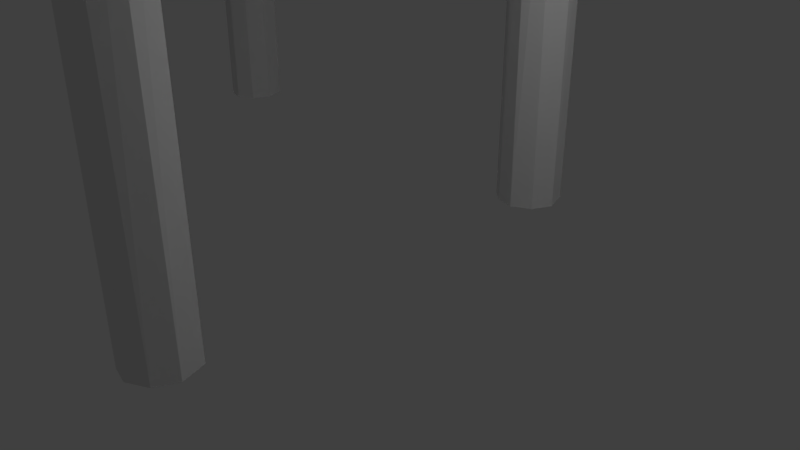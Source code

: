 # Source: laituri.blend  (saved by Blender 2.79.0; exported with 4.5.12 LTS)
import bpy
from mathutils import Matrix  # noqa: F401  (used for matrix-valued properties, if any)

bpy.ops.wm.read_factory_settings(use_empty=True)
scene = bpy.context.scene
scene.name = 'Scene'

# ---- collections
col_collection_1 = bpy.data.collections.new('Collection 1'); scene.collection.children.link(col_collection_1)

# ---- images (referenced by path relative to the original .blend; pixels are not part of the script)
import os
ASSET_DIR = os.environ.get("B2B_ASSET_DIR", "")  # directory of the original .blend (textures are referenced by path, not embedded)
HERE = os.path.dirname(os.path.abspath(__file__))  # packed textures are extracted next to this script under _unpacked/

def load_image(name, relpath, width, height, colorspace="sRGB"):
    """Load a texture the original file referenced (path relative to the .blend, or extracted next to this script)."""
    p = next((c for c in (os.path.join(HERE, relpath), os.path.join(ASSET_DIR, relpath)) if relpath and os.path.exists(c)), "")
    if p:
        img = bpy.data.images.load(p, check_existing=True)
        img.name = name
    else:  # same state as the original file: an image datablock whose file is absent (Cycles renders it pink)
        img = bpy.data.images.new(name, width, height)
        img.source = "FILE"
        img.filepath = "//" + (relpath or name)
    img.colorspace_settings.name = colorspace
    return img
img_laituri_mat = load_image('laituri_MAT', 'laituri_MAT.png', 1024, 1024, 'sRGB')

# ---- materials (node trees are filled in below, after node groups)
mat_material = bpy.data.materials.new('Material')
mat_material.alpha_threshold = 0.0
mat_material.roughness = 0.5
mat_material.line_color = (0.0, 0.0, 0.0, 1.0)

# ---- material node trees
mat_material.use_nodes = True; mat_material.node_tree.nodes.clear()
_N = mat_material.node_tree.nodes; _L = mat_material.node_tree.links
n0 = _N.new('ShaderNodeOutputMaterial'); n0.name = 'Material Output'; n0.location = (300, 300)
n1 = _N.new('ShaderNodeBsdfDiffuse'); n1.name = 'Diffuse BSDF'; n1.location = (10, 300)
n2 = _N.new('ShaderNodeTexImage'); n2.name = 'Image Texture'; n2.location = (-287, 362)
n2.width = 140
n2.image = img_laituri_mat
_L.new(n1.outputs[0], n0.inputs[0])
n0.is_active_output = True

# ---- world
world_world = bpy.data.worlds.new('World'); scene.world = world_world
world_world.color = (0.05088, 0.05088, 0.05088)
world_world.use_sun_shadow = False
world_world.sun_shadow_jitter_overblur = 0.0
world_world.cycles.sampling_method = 'MANUAL'

# ---- cameras
cam_camera = bpy.data.cameras.new('Camera')
cam_camera.clip_end = 100.0
cam_camera.lens = 35.0
cam_camera.sensor_width = 32.0
cam_camera.sensor_height = 18.0
cam_camera.ortho_scale = 7.314
cam_camera.dof.focus_distance = 0.0

# ---- lights
light_lamp = bpy.data.lights.new('Lamp', 'POINT')
light_lamp.transmission_factor = 0.0
light_lamp.cutoff_distance = 30.0
light_lamp.energy = 100.0
light_lamp.shadow_buffer_clip_start = 1.001
light_lamp.shadow_soft_size = 0.1
light_lamp.shadow_maximum_resolution = 0.006
light_lamp.use_absolute_resolution = True

# ---- meshes
me_cylinder_005 = bpy.data.meshes.new('Cylinder.005')
me_cylinder_005.from_pydata([(0.1928, 0.8992, 17.14), (-0.03098, 1.006, -1.0), (0.8728, 0.5107, 17.14), (0.7723, 0.6404, -1.0), (1.019, -0.1646, 17.37), (1.021, -0.1023, -1.0), (0.7333, -0.7284, -1.0), (0.6303, -0.8446, 17.37), (0.1289, -1.046, -1.0), (-0.02142, -1.048, 17.37), (-0.4578, -0.9246, -1.0), (-0.4851, -0.913, 17.37), (-0.8884, -0.5382, -1.0), (-0.9118, -0.4924, 17.37), (-1.001, 0.0502, -1.0), (-0.8089, 0.5958, -1.0), (-0.9236, 0.1063, 17.14), (-0.5626, 0.6931, 17.14), (29.6, -0.5007, 11.98), (29.6, -0.5648, 13.38), (29.57, 13.89, 11.52), (29.57, 13.89, 13.02), (30.09, -0.5508, 11.98), (30.12, -0.307, 13.38), (30.11, 13.54, 11.75), (30.11, 13.64, 13.01), (27.28, -0.578, 11.98), (27.25, -0.5172, 13.38), (27.12, 13.65, 11.7), (27.13, 13.89, 13.02), (27.83, -0.7012, 11.98), (27.83, -0.8008, 13.38), (27.8, 13.89, 11.52), (27.8, 13.89, 13.02), (-1.538, -0.578, 11.86), (-1.568, -0.5172, 13.27), (-1.698, 13.65, 11.58), (-1.691, 13.89, 12.91), (-0.9849, -0.7012, 11.86), (-0.9849, -0.8008, 13.27), (-1.015, 13.89, 11.4), (-1.015, 13.89, 12.91), (0.7872, -0.5007, 11.86), (0.7872, -0.5648, 13.27), (0.757, 13.89, 11.4), (0.757, 13.89, 12.91), (1.271, -0.5508, 11.86), (1.3, -0.307, 13.27), (1.293, 13.54, 11.64), (1.29, 13.64, 12.89), (-14.1, -0.8271, 11.86), (-14.1, -0.8912, 13.27), (-14.13, 13.56, 11.4), (-14.13, 13.56, 12.91), (-13.61, -0.8772, 11.86), (-13.58, -0.6334, 13.27), (-13.59, 13.22, 11.64), (-13.59, 13.32, 12.89), (-16.42, -0.9044, 11.86), (-16.45, -0.8436, 13.27), (-16.58, 13.33, 11.58), (-16.57, 13.56, 12.91), (-15.87, -1.028, 11.86), (-15.87, -1.127, 13.27), (-15.9, 13.56, 11.4), (-15.9, 13.56, 12.91), (0.0632, 14.17, 15.41), (-0.09672, 14.2, -1.0), (0.7431, 13.79, 15.41), (0.7066, 13.83, -1.0), (0.9493, 13.03, 15.41), (0.9549, 13.09, -1.0), (0.6675, 12.46, -1.0), (0.5608, 12.35, 15.41), (0.0632, 12.14, -1.0), (-0.09091, 12.15, 15.41), (-0.5236, 12.27, -1.0), (-0.5546, 12.28, 15.41), (-0.9541, 12.65, -1.0), (-0.9813, 12.7, 15.41), (-1.067, 13.24, -1.0), (-0.8746, 13.79, -1.0), (-1.053, 13.38, 15.41), (-0.6923, 13.97, 15.41), (28.79, 14.17, 20.76), (28.63, 14.2, -1.0), (29.47, 13.79, 20.76), (29.44, 13.83, -1.0), (29.68, 13.03, 20.76), (29.69, 13.09, -1.0), (29.4, 12.46, -1.0), (29.29, 12.35, 20.76), (28.79, 12.14, -1.0), (28.64, 12.15, 20.76), (28.21, 12.27, -1.0), (28.18, 12.28, 20.76), (27.78, 12.65, -1.0), (27.75, 12.7, 20.76), (27.66, 13.24, -1.0), (27.86, 13.79, -1.0), (27.68, 13.38, 20.76), (28.04, 13.97, 20.76), (28.86, 0.9843, 18.52), (28.7, 1.006, -1.0), (29.54, 0.5958, 18.52), (29.5, 0.6404, -1.0), (29.75, -0.1596, 18.52), (29.75, -0.1023, -1.0), (29.46, -0.7284, -1.0), (29.36, -0.8396, 18.52), (28.86, -1.046, -1.0), (28.71, -1.043, 18.52), (28.27, -0.9246, -1.0), (28.24, -0.908, 18.52), (27.84, -0.5382, -1.0), (27.82, -0.4874, 18.52), (27.73, 0.0502, -1.0), (27.92, 0.5958, -1.0), (27.74, 0.1914, 18.52), (28.1, 0.7782, 18.52), (-14.91, 0.9843, 21.97), (-15.07, 1.006, -1.0), (-14.23, 0.5958, 21.97), (-14.27, 0.6404, -1.0), (-14.03, -0.1596, 21.97), (-14.02, -0.1023, -1.0), (-14.31, -0.7284, -1.0), (-14.38, -0.7483, 22.08), (-14.91, -1.046, -1.0), (-15.13, -1.197, 21.78), (-15.5, -0.9246, -1.0), (-15.53, -0.908, 21.97), (-15.93, -0.5382, -1.0), (-16.0, -0.6068, 21.82), (-16.04, 0.0502, -1.0), (-15.85, 0.5958, -1.0), (-16.03, 0.1914, 21.97), (-15.62, 0.9116, 22.13), (-14.98, 14.17, 24.95), (-15.14, 14.2, -1.0), (-14.3, 13.79, 24.76), (-14.33, 13.83, -1.0), (-14.09, 13.03, 24.95), (-14.09, 13.09, -1.0), (-14.37, 12.46, -1.0), (-14.48, 12.35, 24.8), (-14.98, 12.14, -1.0), (-15.13, 12.15, 24.95), (-15.57, 12.27, -1.0), (-15.6, 12.28, 24.95), (-16.0, 12.65, -1.0), (-16.02, 12.7, 24.63), (-16.11, 13.24, -1.0), (-15.92, 13.79, -1.0), (-16.09, 13.38, 24.95), (-15.73, 13.97, 25.08), (33.76, 2.532, 12.89), (33.76, 1.589, 13.23), (4.007, 1.589, 13.23), (4.007, 2.532, 12.89), (33.76, 2.532, 14.57), (33.76, 1.257, 14.57), (4.007, 1.257, 14.57), (4.007, 2.532, 14.57), (33.76, 11.88, 13.05), (33.76, 10.76, 12.89), (4.007, 10.76, 12.89), (4.007, 11.88, 13.05), (33.76, 12.03, 14.57), (33.76, 10.76, 14.57), (4.007, 10.76, 14.57), (4.007, 12.03, 14.57), (6.955, 1.004, 14.56), (6.955, 1.004, 14.95), (7.088, 12.6, 14.57), (7.221, 12.48, 14.83), (8.713, 1.066, 14.58), (8.713, 1.066, 14.96), (8.702, 12.74, 14.58), (8.702, 12.74, 14.97), (4.963, 0.8883, 14.54), (4.963, 0.8883, 14.93), (5.096, 12.48, 14.55), (5.096, 12.48, 14.94), (6.722, 0.9497, 14.56), (6.722, 0.9497, 14.94), (6.711, 12.63, 14.56), (6.711, 12.63, 14.95), (8.885, 0.509, 14.56), (8.885, 0.509, 14.95), (9.018, 12.11, 14.57), (9.018, 12.11, 14.96), (10.64, 0.5704, 14.58), (10.64, 0.5704, 14.96), (10.63, 12.25, 14.58), (10.63, 12.25, 14.97), (10.84, 0.7052, 14.56), (10.84, 0.7052, 14.95), (11.12, 12.66, 14.52), (11.12, 12.66, 14.91), (12.6, 0.7666, 14.58), (12.6, 0.7666, 14.96), (12.73, 12.81, 14.53), (12.73, 12.81, 14.91), (12.72, 1.004, 14.51), (12.72, 1.004, 14.9), (12.85, 12.6, 14.52), (12.85, 12.6, 14.91), (14.48, 1.066, 14.52), (14.48, 1.066, 14.91), (14.47, 12.74, 14.53), (14.47, 12.74, 14.91), (14.84, 1.244, 14.56), (14.84, 1.244, 14.94), (14.74, 12.6, 14.52), (14.74, 12.6, 14.91), (16.37, 1.066, 14.52), (16.37, 1.066, 14.91), (16.35, 12.74, 14.52), (16.35, 12.74, 14.91), (16.6, 1.055, 14.5), (16.6, 1.055, 14.89), (16.41, 12.59, 14.52), (16.41, 12.59, 14.9), (18.36, 1.116, 14.52), (18.36, 1.116, 14.91), (18.03, 12.73, 14.52), (18.03, 12.73, 14.91), (18.37, 1.004, 14.52), (18.37, 1.004, 14.9), (18.5, 12.6, 14.53), (18.5, 12.6, 14.91), (20.02, 0.7888, 14.53), (20.03, 0.7888, 14.92), (20.12, 12.74, 14.53), (20.12, 12.74, 14.92), (20.26, 1.004, 14.53), (20.26, 1.004, 14.91), (20.39, 12.6, 14.54), (20.39, 12.6, 14.93), (22.02, 1.243, 14.54), (22.02, 1.243, 14.93), (22.0, 12.74, 14.54), (22.0, 12.74, 14.93), (24.01, 1.004, 14.56), (24.01, 1.004, 14.94), (24.15, 12.6, 14.57), (24.15, 12.6, 14.95), (25.77, 1.066, 14.57), (25.77, 1.066, 14.96), (25.76, 12.74, 14.58), (25.76, 12.74, 14.96), (22.13, 0.6561, 14.54), (22.13, 0.6561, 14.93), (22.26, 12.25, 14.55), (22.26, 12.25, 14.94), (23.89, 0.7176, 14.56), (23.89, 0.7176, 14.94), (23.87, 12.39, 14.56), (23.87, 12.39, 14.95), (25.85, 1.004, 14.53), (25.85, 1.004, 14.92), (25.98, 12.6, 14.54), (25.98, 12.6, 14.93), (27.61, 1.066, 14.55), (27.61, 1.066, 14.93), (27.35, 12.21, 14.55), (27.35, 12.21, 14.94), (27.74, 1.004, 14.54), (27.74, 1.004, 14.93), (27.87, 12.6, 14.56), (27.87, 12.6, 14.94), (29.5, 1.066, 14.56), (29.5, 1.066, 14.95), (29.49, 12.74, 14.56), (29.49, 12.74, 14.95), (31.65, 1.004, 14.53), (31.65, 1.004, 14.92), (31.79, 12.6, 14.55), (31.79, 12.6, 14.93), (33.41, 1.066, 14.55), (33.41, 1.066, 14.94), (33.4, 12.74, 14.55), (33.4, 12.74, 14.94), (29.77, 1.159, 14.52), (29.77, 1.159, 14.91), (29.9, 12.76, 14.53), (29.9, 12.76, 14.92), (31.53, 1.221, 14.54), (31.53, 1.221, 14.92), (31.51, 12.9, 14.54), (31.51, 12.9, 14.93), (1.109, 1.148, 14.52), (1.109, 1.148, 14.91), (1.241, 12.74, 14.53), (1.241, 12.74, 14.92), (2.867, 1.21, 14.54), (2.867, 1.21, 14.92), (2.856, 12.89, 14.54), (2.856, 12.89, 14.93), (2.996, 0.4583, 14.53), (2.996, 0.4583, 14.92), (3.128, 12.05, 14.55), (3.128, 12.05, 14.93), (4.754, 0.5198, 14.55), (4.754, 0.5198, 14.94), (4.743, 12.2, 14.55), (4.743, 12.2, 14.94), (-0.9202, 1.004, 14.54), (-0.9202, 1.004, 14.93), (-0.7877, 12.08, 14.56), (-0.7877, 12.08, 14.94), (0.838, 1.066, 14.56), (0.838, 1.066, 14.95), (0.8269, 12.22, 14.56), (0.8269, 12.22, 14.95), (-2.808, 1.004, 14.53), (-2.808, 1.004, 14.92), (-2.675, 12.6, 14.54), (-2.675, 12.6, 14.93), (-1.049, 1.066, 14.55), (-1.049, 1.066, 14.93), (-1.309, 12.21, 14.55), (-1.309, 12.21, 14.94), (-6.531, 0.4156, 14.54), (-6.531, 0.4156, 14.93), (-6.399, 12.01, 14.55), (-6.399, 12.01, 14.94), (-4.773, 0.4771, 14.56), (-4.773, 0.4771, 14.94), (-4.784, 12.15, 14.56), (-4.784, 12.15, 14.95), (-4.644, 0.7116, 14.56), (-4.644, 0.7116, 14.94), (-4.511, 12.31, 14.57), (-4.511, 12.31, 14.95), (-2.886, 0.773, 14.57), (-2.886, 0.773, 14.96), (-2.897, 12.45, 14.58), (-2.897, 12.45, 14.96), (-8.401, 1.004, 14.53), (-8.401, 1.004, 14.91), (-8.269, 12.6, 14.54), (-8.269, 12.6, 14.93), (-6.643, 1.243, 14.54), (-6.643, 1.243, 14.93), (-6.654, 12.74, 14.54), (-6.654, 12.74, 14.93), (-10.29, 1.004, 14.52), (-10.29, 1.004, 14.9), (-10.16, 12.6, 14.53), (-10.16, 12.6, 14.91), (-8.634, 0.7888, 14.53), (-8.633, 0.7888, 14.92), (-8.542, 12.74, 14.53), (-8.541, 12.74, 14.92), (-12.05, 1.055, 14.5), (-12.05, 1.055, 14.89), (-12.25, 12.59, 14.52), (-12.25, 12.59, 14.9), (-10.3, 1.116, 14.52), (-10.3, 1.116, 14.91), (-10.63, 12.73, 14.52), (-10.63, 12.73, 14.91), (-13.82, 0.8185, 14.56), (-13.82, 0.8185, 14.94), (-13.92, 12.18, 14.52), (-13.92, 12.18, 14.91), (-12.29, 0.6402, 14.52), (-12.29, 0.6402, 14.91), (-12.3, 12.32, 14.52), (-12.3, 12.32, 14.91), (-15.94, 1.004, 14.51), (-15.94, 1.004, 14.9), (-15.8, 12.04, 14.52), (-15.8, 12.04, 14.91), (-14.18, 1.066, 14.52), (-14.18, 1.066, 14.91), (-14.19, 12.18, 14.53), (-14.19, 12.18, 14.91), (-17.82, -0.5444, 14.56), (-17.82, -0.5444, 14.95), (-17.8, 13.34, 14.54), (-17.8, 13.34, 14.93), (-16.06, -0.845, 14.58), (-16.06, -0.845, 14.96), (-16.19, 13.48, 14.55), (-16.19, 13.48, 14.94), (-19.77, 1.004, 14.56), (-19.77, 1.004, 14.95), (-19.64, 12.6, 14.57), (-19.64, 12.6, 14.96), (-18.01, 1.066, 14.58), (-18.01, 1.066, 14.96), (-18.03, 12.74, 14.58), (-18.03, 12.74, 14.97), (-23.69, 0.8883, 14.54), (-23.69, 0.8883, 14.93), (-23.56, 12.48, 14.55), (-23.56, 12.48, 14.94), (-21.94, 0.9497, 14.56), (-21.94, 0.9497, 14.94), (-21.95, 12.63, 14.56), (-21.95, 12.63, 14.95), (-21.7, 1.062, 14.56), (-21.7, 1.062, 14.95), (-21.57, 12.66, 14.57), (-21.44, 12.54, 14.83), (-19.95, 1.124, 14.58), (-19.95, 1.124, 14.96), (-19.96, 12.8, 14.58), (-19.96, 12.8, 14.97), (-25.6, 0.7706, 14.32), (-25.67, 0.7706, 14.52), (-25.6, 12.49, 14.32), (-25.67, 12.49, 14.52), (-23.77, 1.006, 14.59), (-23.75, 1.006, 14.9), (-23.77, 12.72, 14.59), (-23.75, 12.72, 14.9), (5.103, 11.88, 13.05), (5.103, 10.76, 12.89), (-24.65, 10.76, 12.89), (-24.65, 11.88, 13.05), (5.103, 12.03, 14.57), (5.103, 10.76, 14.57), (-24.65, 10.76, 14.57), (-24.65, 12.03, 14.57), (-25.34, 1.104, 12.86), (-25.34, 1.004, 14.57), (-25.34, 12.49, 12.76), (-25.34, 12.49, 14.57), (-24.66, 1.104, 12.86), (-24.66, 1.004, 14.57), (-24.66, 12.49, 12.76), (-24.66, 12.49, 14.57), (5.103, 2.532, 12.89), (5.103, 1.589, 13.23), (-24.65, 1.589, 13.23), (-24.65, 2.532, 12.89), (5.103, 2.532, 14.57), (5.103, 1.257, 14.57), (-24.65, 1.257, 14.57), (-24.65, 2.532, 14.57)], [], [(7, 8, 6), (16, 15, 14), (17, 1, 15), (5, 3, 2, 4), (6, 5, 4, 7), (10, 8, 9, 11), (7, 9, 8), (12, 10, 11, 13), (14, 12, 13, 16), (16, 17, 15), (4, 2, 0, 17, 16, 13, 11, 9, 7), (17, 0, 1), (3, 1, 0, 2), (1, 3, 5, 6, 8, 10, 12, 14, 15), (18, 19, 21, 20), (20, 21, 25, 24), (24, 25, 23, 22), (22, 23, 19, 18), (20, 24, 22, 18), (25, 21, 19, 23), (26, 27, 29, 28), (28, 29, 33, 32), (32, 33, 31, 30), (30, 31, 27, 26), (28, 32, 30, 26), (33, 29, 27, 31), (34, 35, 37, 36), (36, 37, 41, 40), (40, 41, 39, 38), (38, 39, 35, 34), (36, 40, 38, 34), (41, 37, 35, 39), (42, 43, 45, 44), (44, 45, 49, 48), (48, 49, 47, 46), (46, 47, 43, 42), (44, 48, 46, 42), (49, 45, 43, 47), (50, 51, 53, 52), (52, 53, 57, 56), (56, 57, 55, 54), (54, 55, 51, 50), (52, 56, 54, 50), (57, 53, 51, 55), (58, 59, 61, 60), (60, 61, 65, 64), (64, 65, 63, 62), (62, 63, 59, 58), (60, 64, 62, 58), (65, 61, 59, 63), (73, 74, 72), (82, 81, 80), (83, 67, 81), (71, 69, 68, 70), (72, 71, 70, 73), (76, 74, 75, 77), (73, 75, 74), (78, 76, 77, 79), (80, 78, 79, 82), (82, 83, 81), (70, 68, 66, 83, 82, 79, 77, 75, 73), (83, 66, 67), (69, 67, 66, 68), (67, 69, 71, 72, 74, 76, 78, 80, 81), (91, 92, 90), (100, 99, 98), (101, 85, 99), (89, 87, 86, 88), (90, 89, 88, 91), (94, 92, 93, 95), (91, 93, 92), (96, 94, 95, 97), (98, 96, 97, 100), (100, 101, 99), (88, 86, 84, 101, 100, 97, 95, 93, 91), (101, 84, 85), (87, 85, 84, 86), (85, 87, 89, 90, 92, 94, 96, 98, 99), (109, 110, 108), (118, 117, 116), (119, 103, 117), (107, 105, 104, 106), (108, 107, 106, 109), (112, 110, 111, 113), (109, 111, 110), (114, 112, 113, 115), (116, 114, 115, 118), (118, 119, 117), (106, 104, 102, 119, 118, 115, 113, 111, 109), (119, 102, 103), (105, 103, 102, 104), (103, 105, 107, 108, 110, 112, 114, 116, 117), (127, 128, 126), (136, 135, 134), (137, 121, 135), (125, 123, 122, 124), (126, 125, 124, 127), (130, 128, 129, 131), (127, 129, 128), (132, 130, 131, 133), (134, 132, 133, 136), (136, 137, 135), (124, 122, 120, 137, 136, 133, 131, 129, 127), (137, 120, 121), (123, 121, 120, 122), (121, 123, 125, 126, 128, 130, 132, 134, 135), (145, 146, 144), (154, 153, 152), (155, 139, 153), (143, 141, 140, 142), (144, 143, 142, 145), (148, 146, 147, 149), (145, 147, 146), (150, 148, 149, 151), (152, 150, 151, 154), (154, 155, 153), (142, 140, 138, 155, 154, 151, 149, 147, 145), (155, 138, 139), (141, 139, 138, 140), (139, 141, 143, 144, 146, 148, 150, 152, 153), (156, 157, 158, 159), (160, 163, 162, 161), (156, 160, 161, 157), (157, 161, 162, 158), (158, 162, 163, 159), (160, 156, 159, 163), (164, 165, 166, 167), (168, 171, 170, 169), (164, 168, 169, 165), (165, 169, 170, 166), (166, 170, 171, 167), (168, 164, 167, 171), (172, 173, 175, 174), (174, 175, 179, 178), (178, 179, 177, 176), (176, 177, 173, 172), (174, 178, 176, 172), (179, 175, 173, 177), (180, 181, 183, 182), (182, 183, 187, 186), (186, 187, 185, 184), (184, 185, 181, 180), (182, 186, 184, 180), (187, 183, 181, 185), (188, 189, 191, 190), (190, 191, 195, 194), (194, 195, 193, 192), (192, 193, 189, 188), (190, 194, 192, 188), (195, 191, 189, 193), (196, 197, 199, 198), (198, 199, 203, 202), (202, 203, 201, 200), (200, 201, 197, 196), (198, 202, 200, 196), (203, 199, 197, 201), (204, 205, 207, 206), (206, 207, 211, 210), (210, 211, 209, 208), (208, 209, 205, 204), (206, 210, 208, 204), (211, 207, 205, 209), (212, 213, 215, 214), (214, 215, 219, 218), (218, 219, 217, 216), (216, 217, 213, 212), (214, 218, 216, 212), (219, 215, 213, 217), (220, 221, 223, 222), (222, 223, 227, 226), (226, 227, 225, 224), (224, 225, 221, 220), (222, 226, 224, 220), (227, 223, 221, 225), (228, 229, 231, 230), (230, 231, 235, 234), (234, 235, 233, 232), (232, 233, 229, 228), (230, 234, 232, 228), (235, 231, 229, 233), (236, 237, 239, 238), (238, 239, 243, 242), (242, 243, 241, 240), (240, 241, 237, 236), (238, 242, 240, 236), (243, 239, 237, 241), (244, 245, 247, 246), (246, 247, 251, 250), (250, 251, 249, 248), (248, 249, 245, 244), (246, 250, 248, 244), (251, 247, 245, 249), (252, 253, 255, 254), (254, 255, 259, 258), (258, 259, 257, 256), (256, 257, 253, 252), (254, 258, 256, 252), (259, 255, 253, 257), (260, 261, 263, 262), (262, 263, 267, 266), (266, 267, 265, 264), (264, 265, 261, 260), (262, 266, 264, 260), (267, 263, 261, 265), (268, 269, 271, 270), (270, 271, 275, 274), (274, 275, 273, 272), (272, 273, 269, 268), (270, 274, 272, 268), (275, 271, 269, 273), (276, 277, 279, 278), (278, 279, 283, 282), (282, 283, 281, 280), (280, 281, 277, 276), (278, 282, 280, 276), (283, 279, 277, 281), (284, 285, 287, 286), (286, 287, 291, 290), (290, 291, 289, 288), (288, 289, 285, 284), (286, 290, 288, 284), (291, 287, 285, 289), (292, 293, 295, 294), (294, 295, 299, 298), (298, 299, 297, 296), (296, 297, 293, 292), (294, 298, 296, 292), (299, 295, 293, 297), (300, 301, 303, 302), (302, 303, 307, 306), (306, 307, 305, 304), (304, 305, 301, 300), (302, 306, 304, 300), (307, 303, 301, 305), (308, 309, 311, 310), (310, 311, 315, 314), (314, 315, 313, 312), (312, 313, 309, 308), (310, 314, 312, 308), (315, 311, 309, 313), (316, 317, 319, 318), (318, 319, 323, 322), (322, 323, 321, 320), (320, 321, 317, 316), (318, 322, 320, 316), (323, 319, 317, 321), (324, 325, 327, 326), (326, 327, 331, 330), (330, 331, 329, 328), (328, 329, 325, 324), (326, 330, 328, 324), (331, 327, 325, 329), (332, 333, 335, 334), (334, 335, 339, 338), (338, 339, 337, 336), (336, 337, 333, 332), (334, 338, 336, 332), (339, 335, 333, 337), (340, 341, 343, 342), (342, 343, 347, 346), (346, 347, 345, 344), (344, 345, 341, 340), (342, 346, 344, 340), (347, 343, 341, 345), (348, 349, 351, 350), (350, 351, 355, 354), (354, 355, 353, 352), (352, 353, 349, 348), (350, 354, 352, 348), (355, 351, 349, 353), (356, 357, 359, 358), (358, 359, 363, 362), (362, 363, 361, 360), (360, 361, 357, 356), (358, 362, 360, 356), (363, 359, 357, 361), (364, 365, 367, 366), (366, 367, 371, 370), (370, 371, 369, 368), (368, 369, 365, 364), (366, 370, 368, 364), (371, 367, 365, 369), (372, 373, 375, 374), (374, 375, 379, 378), (378, 379, 377, 376), (376, 377, 373, 372), (374, 378, 376, 372), (379, 375, 373, 377), (380, 381, 383, 382), (382, 383, 387, 386), (386, 387, 385, 384), (384, 385, 381, 380), (382, 386, 384, 380), (387, 383, 381, 385), (388, 389, 391, 390), (390, 391, 395, 394), (394, 395, 393, 392), (392, 393, 389, 388), (390, 394, 392, 388), (395, 391, 389, 393), (396, 397, 399, 398), (398, 399, 403, 402), (402, 403, 401, 400), (400, 401, 397, 396), (398, 402, 400, 396), (403, 399, 397, 401), (404, 405, 407, 406), (406, 407, 411, 410), (410, 411, 409, 408), (408, 409, 405, 404), (406, 410, 408, 404), (411, 407, 405, 409), (412, 413, 415, 414), (414, 415, 419, 418), (418, 419, 417, 416), (416, 417, 413, 412), (414, 418, 416, 412), (419, 415, 413, 417), (420, 421, 422, 423), (424, 427, 426, 425), (420, 424, 425, 421), (421, 425, 426, 422), (422, 426, 427, 423), (424, 420, 423, 427), (428, 429, 431, 430), (430, 431, 435, 434), (434, 435, 433, 432), (432, 433, 429, 428), (430, 434, 432, 428), (435, 431, 429, 433), (436, 437, 438, 439), (440, 443, 442, 441), (436, 440, 441, 437), (437, 441, 442, 438), (438, 442, 443, 439), (440, 436, 439, 443)])
_uv = me_cylinder_005.uv_layers.new(name='UVMap')
_uv.uv.foreach_set('vector', [0.06229, 0.3841, 0.06904, 0.6148, 0.06119, 0.6148, 0.5301, 0.5669, 0.5233, 0.3391, 0.5302, 0.3391, 0.09194, 0.3841, 0.1001, 0.6119, 0.08989, 0.612, 0.1558, 0.615, 0.1465, 0.6151, 0.1466, 0.3872, 0.1551, 0.3842, 0.1637, 0.6149, 0.1558, 0.615, 0.1551, 0.3842, 0.1637, 0.3842, 0.07634, 0.6148, 0.06904, 0.6148, 0.07065, 0.384, 0.07639, 0.3841, 0.06229, 0.3841, 0.07065, 0.384, 0.06904, 0.6148, 0.08149, 0.6148, 0.07634, 0.6148, 0.07639, 0.3841, 0.08147, 0.3841, 0.5302, 0.3391, 0.5376, 0.3391, 0.5376, 0.5698, 0.5301, 0.5669, 0.5301, 0.5669, 0.5225, 0.5669, 0.5233, 0.3391, 0.8456, 0.3677, 0.8398, 0.3742, 0.8299, 0.3742, 0.8229, 0.3672, 0.8226, 0.3585, 0.8265, 0.3521, 0.8338, 0.3502, 0.8397, 0.3516, 0.8456, 0.3579, 0.09194, 0.3841, 0.1016, 0.3841, 0.1001, 0.6119, 0.1098, 0.6119, 0.1001, 0.6119, 0.1016, 0.3841, 0.1098, 0.384, 0.7576, 0.5469, 0.7576, 0.5579, 0.7504, 0.5646, 0.7417, 0.5646, 0.7349, 0.5594, 0.7332, 0.552, 0.7354, 0.5451, 0.7415, 0.5407, 0.7488, 0.5401, 0.6379, 0.1946, 0.6557, 0.1933, 0.6557, 0.3749, 0.6367, 0.3753, 0.5913, 0.881, 0.5913, 0.8999, 0.5848, 0.8998, 0.5849, 0.884, 0.7316, 0.3384, 0.7158, 0.3394, 0.7139, 0.1642, 0.7316, 0.1614, 0.5008, 0.8923, 0.5013, 0.9099, 0.4947, 0.9099, 0.4948, 0.8923, 0.2865, 0.7591, 0.2797, 0.7547, 0.2804, 0.5776, 0.2865, 0.5783, 0.1197, 0.6226, 0.1264, 0.6195, 0.1264, 0.8011, 0.1199, 0.7979, 0.6825, 0.3851, 0.7003, 0.3854, 0.7003, 0.5663, 0.6835, 0.5638, 0.672, 0.8598, 0.6717, 0.8765, 0.6632, 0.8765, 0.6632, 0.8576, 0.574, 0.3851, 0.593, 0.3856, 0.593, 0.5701, 0.5753, 0.5685, 0.7194, 0.8824, 0.7194, 0.9001, 0.7123, 0.9001, 0.7125, 0.8825, 0.5523, 0.5803, 0.5609, 0.5773, 0.5609, 0.7607, 0.5539, 0.7591, 0.2851, 0.5696, 0.2765, 0.5697, 0.2777, 0.3887, 0.2851, 0.3851, 0.6632, 0.1614, 0.681, 0.1617, 0.681, 0.3426, 0.6642, 0.3401, 0.6218, 0.3445, 0.6215, 0.3612, 0.613, 0.3612, 0.613, 0.3423, 0.2973, 0.3851, 0.3163, 0.3856, 0.3163, 0.5701, 0.2986, 0.5684, 0.6896, 0.8824, 0.6896, 0.9001, 0.6825, 0.9001, 0.6828, 0.8825, 0.4514, 0.3881, 0.46, 0.3851, 0.46, 0.5684, 0.453, 0.5669, 0.3581, 0.5696, 0.3496, 0.5697, 0.3508, 0.3887, 0.3581, 0.3851, 0.6379, 0.005015, 0.6557, 0.003769, 0.6557, 0.1853, 0.6367, 0.1858, 0.5773, 0.881, 0.5773, 0.8999, 0.5708, 0.8998, 0.5709, 0.884, 0.5124, 0.7319, 0.4966, 0.7329, 0.4947, 0.5577, 0.5124, 0.5549, 0.2393, 0.8931, 0.2398, 0.9107, 0.2331, 0.9107, 0.2332, 0.893, 0.01057, 0.7796, 0.003787, 0.7752, 0.004463, 0.5982, 0.01057, 0.5988, 0.3536, 0.6019, 0.3604, 0.5988, 0.3604, 0.7804, 0.3539, 0.7771, 0.6255, 0.3864, 0.6432, 0.3851, 0.6432, 0.5667, 0.6242, 0.5671, 0.8884, 0.3164, 0.8884, 0.3353, 0.8819, 0.3351, 0.882, 0.3193, 0.7256, 0.5622, 0.7097, 0.5632, 0.7078, 0.3879, 0.7256, 0.3851, 0.2251, 0.8931, 0.2256, 0.9107, 0.2189, 0.9107, 0.219, 0.893, 0.2113, 0.7715, 0.2045, 0.7671, 0.2052, 0.5901, 0.2113, 0.5907, 0.4075, 0.6019, 0.4142, 0.5988, 0.4142, 0.7804, 0.4077, 0.7771, 0.6885, 0.1614, 0.7063, 0.1617, 0.7063, 0.3426, 0.6895, 0.3401, 0.6218, 0.3181, 0.6215, 0.3347, 0.613, 0.3347, 0.613, 0.3158, 0.4249, 0.3851, 0.4438, 0.3856, 0.4438, 0.5701, 0.4261, 0.5684, 0.7341, 0.8824, 0.7341, 0.9001, 0.727, 0.9001, 0.7273, 0.8825, 0.6346, 0.5776, 0.6432, 0.5747, 0.6432, 0.758, 0.6362, 0.7564, 0.2136, 0.5693, 0.205, 0.5693, 0.2062, 0.3883, 0.2136, 0.3847, 0.1197, 0.3842, 0.1264, 0.5903, 0.1186, 0.5903, 0.6081, 0.5913, 0.6023, 0.3852, 0.6092, 0.3851, 0.005836, 0.3845, 0.01397, 0.5906, 0.003787, 0.5906, 0.3327, 0.3851, 0.342, 0.3851, 0.342, 0.5912, 0.3325, 0.5912, 0.3247, 0.3851, 0.3327, 0.3851, 0.3325, 0.5912, 0.3239, 0.5912, 0.1337, 0.5903, 0.1264, 0.5903, 0.1281, 0.3842, 0.1338, 0.3842, 0.1197, 0.3842, 0.1281, 0.3842, 0.1264, 0.5903, 0.1389, 0.5903, 0.1337, 0.5903, 0.1338, 0.3842, 0.1389, 0.3842, 0.6092, 0.3851, 0.6166, 0.3851, 0.6166, 0.5912, 0.6081, 0.5913, 0.6081, 0.5913, 0.6006, 0.5913, 0.6023, 0.3852, 0.8213, 0.5576, 0.8143, 0.5646, 0.8044, 0.5646, 0.7974, 0.5576, 0.7972, 0.549, 0.8022, 0.542, 0.8095, 0.5401, 0.8154, 0.5415, 0.8213, 0.5478, 0.005836, 0.3845, 0.01554, 0.3845, 0.01397, 0.5906, 0.02373, 0.5906, 0.01397, 0.5906, 0.01554, 0.3845, 0.02373, 0.3845, 0.7513, 0.3569, 0.7513, 0.368, 0.7441, 0.3747, 0.7354, 0.3747, 0.7286, 0.3694, 0.7269, 0.3621, 0.7291, 0.3552, 0.7353, 0.3508, 0.7426, 0.3502, 0.5472, 0.003793, 0.554, 0.2771, 0.5461, 0.2772, 0.3787, 0.6107, 0.3729, 0.3374, 0.3799, 0.3374, 0.5482, 0.2847, 0.5563, 0.5581, 0.5461, 0.5581, 0.477, 0.302, 0.4864, 0.3019, 0.4864, 0.5753, 0.4769, 0.5753, 0.4691, 0.302, 0.477, 0.302, 0.4769, 0.5753, 0.4682, 0.5753, 0.5613, 0.2771, 0.554, 0.2771, 0.5556, 0.003769, 0.5613, 0.003776, 0.5472, 0.003793, 0.5556, 0.003769, 0.554, 0.2771, 0.5664, 0.2772, 0.5613, 0.2771, 0.5613, 0.003776, 0.5664, 0.003808, 0.3799, 0.3374, 0.3873, 0.3374, 0.3873, 0.6107, 0.3787, 0.6107, 0.3787, 0.6107, 0.3712, 0.6108, 0.3729, 0.3374, 0.7953, 0.3339, 0.7884, 0.3409, 0.7785, 0.3409, 0.7715, 0.3339, 0.7712, 0.3253, 0.7762, 0.3183, 0.7835, 0.3164, 0.7895, 0.3178, 0.7953, 0.3241, 0.5482, 0.2847, 0.5579, 0.2847, 0.5563, 0.5581, 0.5661, 0.5581, 0.5563, 0.5581, 0.5579, 0.2847, 0.5661, 0.2847, 0.7896, 0.5469, 0.7896, 0.5579, 0.7824, 0.5646, 0.7737, 0.5646, 0.7669, 0.5594, 0.7652, 0.552, 0.7674, 0.5451, 0.7735, 0.5407, 0.7808, 0.5401, 0.4958, 0.3022, 0.5025, 0.5473, 0.4947, 0.5474, 0.6206, 0.249, 0.6148, 0.003806, 0.6217, 0.003785, 0.2232, 0.3374, 0.2313, 0.5825, 0.2211, 0.5826, 0.2579, 0.339, 0.2672, 0.3389, 0.2672, 0.5841, 0.2577, 0.5842, 0.2499, 0.339, 0.2579, 0.339, 0.2577, 0.5842, 0.249, 0.5842, 0.5098, 0.5473, 0.5025, 0.5473, 0.5041, 0.3021, 0.5099, 0.3022, 0.4958, 0.3022, 0.5041, 0.3021, 0.5025, 0.5473, 0.515, 0.5474, 0.5098, 0.5473, 0.5099, 0.3022, 0.515, 0.3022, 0.6217, 0.003785, 0.6291, 0.003769, 0.6291, 0.2489, 0.6206, 0.249, 0.6206, 0.249, 0.613, 0.249, 0.6148, 0.003806, 0.815, 0.3677, 0.808, 0.3747, 0.7982, 0.3747, 0.7912, 0.3677, 0.7909, 0.359, 0.7959, 0.3521, 0.8032, 0.3502, 0.8092, 0.3516, 0.815, 0.3579, 0.2232, 0.3374, 0.2329, 0.3374, 0.2313, 0.5825, 0.2411, 0.5825, 0.2313, 0.5825, 0.2329, 0.3374, 0.2411, 0.3373, 0.7193, 0.3569, 0.7193, 0.368, 0.7121, 0.3747, 0.7034, 0.3747, 0.6966, 0.3694, 0.6949, 0.3621, 0.6971, 0.3552, 0.7033, 0.3508, 0.7106, 0.3502, 0.4173, 0.2937, 0.4094, 0.003818, 0.4173, 0.003769, 0.5058, 0.005951, 0.515, 0.2944, 0.508, 0.2945, 0.4881, 0.2944, 0.478, 0.003884, 0.4881, 0.003769, 0.4062, 0.5912, 0.3969, 0.5912, 0.3972, 0.3027, 0.4067, 0.3027, 0.4142, 0.5912, 0.4062, 0.5912, 0.4067, 0.3027, 0.4142, 0.3013, 0.4021, 0.003827, 0.4094, 0.003818, 0.4075, 0.29, 0.4027, 0.2924, 0.4173, 0.2937, 0.4075, 0.29, 0.4094, 0.003818, 0.397, 0.003807, 0.4021, 0.003827, 0.4027, 0.2924, 0.3969, 0.2905, 0.508, 0.2945, 0.5006, 0.2946, 0.4957, 0.00792, 0.5058, 0.005951, 0.5058, 0.005951, 0.515, 0.003769, 0.515, 0.2944, 0.6874, 0.3684, 0.6802, 0.3753, 0.6704, 0.3751, 0.6632, 0.3698, 0.6634, 0.3593, 0.6688, 0.3509, 0.6759, 0.3507, 0.6821, 0.3502, 0.6874, 0.3598, 0.4881, 0.2944, 0.4792, 0.2924, 0.478, 0.003884, 0.4682, 0.003989, 0.478, 0.003884, 0.4792, 0.2924, 0.471, 0.2925, 0.7833, 0.3569, 0.7833, 0.368, 0.7761, 0.3747, 0.7674, 0.3747, 0.7606, 0.3694, 0.7589, 0.3621, 0.7611, 0.3552, 0.7673, 0.3508, 0.7745, 0.3502, 0.2222, 0.005649, 0.229, 0.3298, 0.2211, 0.3298, 0.531, 0.005454, 0.5386, 0.3314, 0.5316, 0.3315, 0.269, 0.3314, 0.2588, 0.003847, 0.269, 0.003769, 0.3814, 0.3298, 0.3721, 0.3298, 0.3712, 0.006252, 0.3807, 0.003769, 0.3893, 0.3297, 0.3814, 0.3298, 0.3807, 0.003769, 0.3893, 0.005597, 0.2363, 0.3298, 0.229, 0.3298, 0.2305, 0.003769, 0.2363, 0.003776, 0.2222, 0.005649, 0.2305, 0.003769, 0.229, 0.3298, 0.2414, 0.3298, 0.2363, 0.3298, 0.2363, 0.003776, 0.2414, 0.007837, 0.5316, 0.3315, 0.5242, 0.3315, 0.5225, 0.009541, 0.531, 0.005454, 0.531, 0.005454, 0.5386, 0.003769, 0.5386, 0.3314, 0.827, 0.3339, 0.82, 0.3409, 0.8102, 0.3409, 0.8032, 0.3339, 0.8029, 0.3252, 0.8079, 0.3183, 0.8153, 0.3164, 0.8212, 0.3178, 0.827, 0.3241, 0.269, 0.3314, 0.2592, 0.3299, 0.2588, 0.003847, 0.249, 0.003917, 0.2588, 0.003847, 0.2592, 0.3299, 0.251, 0.3275, 0.7636, 0.3231, 0.7636, 0.3342, 0.7564, 0.3409, 0.7477, 0.3409, 0.7409, 0.3356, 0.7392, 0.3283, 0.7414, 0.3214, 0.7476, 0.317, 0.7548, 0.3164, 0.574, 0.003814, 0.5859, 0.003769, 0.5859, 0.3775, 0.574, 0.3776, 0.3475, 0.3775, 0.3475, 0.003769, 0.3636, 0.003769, 0.3636, 0.3775, 0.8507, 0.3164, 0.8507, 0.3374, 0.8346, 0.3374, 0.8388, 0.3205, 0.2136, 0.3772, 0.1966, 0.3769, 0.1966, 0.003769, 0.2136, 0.004002, 0.8625, 0.3332, 0.8583, 0.3164, 0.8744, 0.3164, 0.8744, 0.3374, 0.111, 0.3765, 0.08989, 0.3765, 0.08989, 0.00377, 0.111, 0.003769, 0.4465, 0.003769, 0.4606, 0.003793, 0.4606, 0.3776, 0.4465, 0.3775, 0.34, 0.003769, 0.34, 0.3775, 0.3239, 0.3775, 0.3239, 0.003769, 0.8667, 0.5421, 0.8686, 0.5611, 0.8525, 0.5611, 0.8525, 0.5401, 0.03249, 0.003777, 0.05362, 0.003769, 0.05362, 0.3769, 0.03249, 0.377, 0.1882, 0.8789, 0.1882, 0.8999, 0.1721, 0.8999, 0.174, 0.8808, 0.1453, 0.003769, 0.1645, 0.003915, 0.1645, 0.3767, 0.1453, 0.3765, 0.9692, 0.7157, 0.9643, 0.7157, 0.9658, 0.5715, 0.969, 0.57, 0.7891, 0.9339, 0.7859, 0.9323, 0.7843, 0.9135, 0.7891, 0.9135, 0.2094, 0.9257, 0.2045, 0.9257, 0.2045, 0.7791, 0.2094, 0.7791, 0.535, 0.8856, 0.5399, 0.8855, 0.5399, 0.9076, 0.535, 0.9077, 0.8243, 0.3869, 0.8447, 0.3851, 0.8447, 0.5318, 0.8225, 0.5326, 0.3934, 0.7657, 0.3747, 0.7624, 0.3712, 0.6183, 0.3934, 0.619, 0.9473, 0.3851, 0.9522, 0.3851, 0.9522, 0.5308, 0.9473, 0.5308, 0.6006, 0.908, 0.6054, 0.908, 0.6054, 0.9284, 0.6006, 0.9284, 0.9273, 0.5318, 0.9224, 0.5318, 0.9224, 0.3851, 0.9273, 0.3851, 0.7767, 0.9059, 0.7718, 0.906, 0.7718, 0.8839, 0.7767, 0.8838, 0.8452, 0.005527, 0.8656, 0.003769, 0.8656, 0.1504, 0.8434, 0.1512, 0.7642, 0.7213, 0.7439, 0.7196, 0.7421, 0.5739, 0.7642, 0.5746, 0.1245, 0.9543, 0.1197, 0.9543, 0.1197, 0.8086, 0.1245, 0.8086, 0.1894, 0.9278, 0.1845, 0.9278, 0.1845, 0.9074, 0.1894, 0.9075, 0.3712, 0.7733, 0.3761, 0.7733, 0.3761, 0.9199, 0.3712, 0.9199, 0.7843, 0.8839, 0.7891, 0.8838, 0.7891, 0.9059, 0.7843, 0.906, 0.8034, 0.7306, 0.8238, 0.7289, 0.8238, 0.8755, 0.8016, 0.8763, 0.7554, 0.5326, 0.735, 0.5308, 0.7332, 0.3851, 0.7554, 0.3859, 0.9069, 0.7203, 0.902, 0.7203, 0.902, 0.5701, 0.9069, 0.57, 0.5146, 0.9156, 0.5097, 0.9155, 0.5097, 0.8952, 0.5146, 0.8952, 0.8896, 0.57, 0.8945, 0.5701, 0.8945, 0.7213, 0.8896, 0.7213, 0.03618, 0.9071, 0.0313, 0.9071, 0.0313, 0.885, 0.03618, 0.885, 0.03313, 0.574, 0.05348, 0.572, 0.05348, 0.7232, 0.0313, 0.7242, 0.6729, 0.6951, 0.6526, 0.693, 0.6507, 0.5428, 0.6729, 0.5438, 0.9567, 0.7157, 0.9519, 0.7157, 0.9519, 0.57, 0.9567, 0.57, 0.5832, 0.9075, 0.5881, 0.9075, 0.5881, 0.9278, 0.5832, 0.9278, 0.9309, 0.1504, 0.926, 0.1504, 0.926, 0.00377, 0.9309, 0.003769, 0.6681, 0.9061, 0.6632, 0.9061, 0.6632, 0.884, 0.6681, 0.884, 0.8332, 0.5756, 0.8535, 0.5739, 0.8535, 0.7206, 0.8313, 0.7213, 0.1637, 0.77, 0.1434, 0.7683, 0.1416, 0.6226, 0.1637, 0.6233, 0.9789, 0.1614, 0.9838, 0.1614, 0.9838, 0.304, 0.9789, 0.304, 0.7767, 0.9339, 0.7718, 0.9339, 0.7718, 0.9135, 0.7767, 0.9135, 0.9135, 0.00377, 0.9184, 0.003769, 0.9184, 0.1504, 0.9135, 0.1504, 0.9307, 0.9336, 0.9258, 0.9335, 0.9258, 0.9145, 0.9307, 0.9146, 0.6006, 0.7556, 0.6209, 0.7538, 0.6209, 0.9005, 0.6017, 0.8982, 0.8935, 0.1505, 0.8731, 0.1487, 0.8743, 0.006024, 0.8935, 0.003769, 0.9713, 0.3061, 0.9664, 0.3061, 0.9664, 0.1614, 0.9713, 0.1614, 0.9258, 0.8866, 0.9307, 0.8866, 0.9307, 0.9069, 0.9258, 0.9069, 0.06607, 0.9258, 0.06119, 0.9258, 0.06119, 0.7801, 0.06607, 0.7801, 0.4815, 0.9083, 0.4766, 0.9083, 0.4766, 0.8863, 0.4815, 0.8862, 0.7141, 0.73, 0.7345, 0.7289, 0.7345, 0.8748, 0.7123, 0.8749, 0.7047, 0.8749, 0.6843, 0.8737, 0.6825, 0.7289, 0.7047, 0.729, 0.9558, 0.1494, 0.9509, 0.1494, 0.9509, 0.003769, 0.9558, 0.003774, 0.1721, 0.9074, 0.177, 0.9075, 0.177, 0.9278, 0.1721, 0.9278, 0.9021, 0.7289, 0.9069, 0.7289, 0.9069, 0.879, 0.9021, 0.879, 0.9178, 0.3732, 0.913, 0.3733, 0.913, 0.3527, 0.9178, 0.3526, 0.7426, 0.7308, 0.763, 0.7289, 0.763, 0.879, 0.7421, 0.8765, 0.882, 0.7213, 0.8617, 0.7194, 0.8611, 0.5737, 0.882, 0.5711, 0.9318, 0.8745, 0.927, 0.8745, 0.927, 0.7289, 0.9318, 0.7289, 0.3412, 0.9284, 0.3363, 0.9283, 0.3363, 0.908, 0.3412, 0.908, 0.9807, 0.1482, 0.9758, 0.1482, 0.9758, 0.00377, 0.9807, 0.003769, 0.9005, 0.3502, 0.9054, 0.3502, 0.9054, 0.3724, 0.9005, 0.3724, 0.4267, 0.5794, 0.4471, 0.5777, 0.4471, 0.7221, 0.4249, 0.7251, 0.7047, 0.7213, 0.6843, 0.7196, 0.6825, 0.5739, 0.7047, 0.5769, 0.927, 0.57, 0.9318, 0.57, 0.9318, 0.7157, 0.927, 0.7157, 0.8016, 0.9339, 0.7967, 0.9339, 0.7967, 0.9135, 0.8016, 0.9135, 0.2846, 0.9133, 0.2797, 0.9133, 0.2797, 0.7666, 0.2846, 0.7666, 0.7469, 0.9087, 0.7421, 0.9087, 0.7421, 0.8866, 0.7469, 0.8866, 0.7708, 0.1632, 0.7912, 0.1614, 0.7912, 0.3081, 0.769, 0.3088, 0.6227, 0.7463, 0.6024, 0.7445, 0.6006, 0.5988, 0.6227, 0.5996, 0.4123, 0.9336, 0.4075, 0.9336, 0.4075, 0.7879, 0.4123, 0.7879, 0.9291, 0.3409, 0.9242, 0.3408, 0.9242, 0.3205, 0.9291, 0.3205, 0.9149, 0.5318, 0.91, 0.5318, 0.91, 0.3851, 0.9149, 0.3851, 0.8487, 0.9045, 0.8438, 0.9046, 0.8438, 0.8825, 0.8487, 0.8824, 0.7736, 0.5756, 0.794, 0.5739, 0.794, 0.7206, 0.7718, 0.7213, 0.2712, 0.7391, 0.2508, 0.7374, 0.249, 0.5917, 0.2712, 0.5925, 0.9398, 0.5308, 0.9349, 0.5308, 0.9349, 0.3851, 0.9398, 0.3851, 0.0313, 0.9147, 0.03618, 0.9147, 0.03618, 0.9314, 0.0313, 0.9314, 0.9883, 0.00377, 0.9931, 0.003769, 0.9931, 0.1436, 0.9883, 0.1436, 0.7594, 0.9087, 0.7545, 0.9087, 0.7545, 0.8866, 0.7594, 0.8866, 0.3163, 0.8783, 0.299, 0.8735, 0.2941, 0.7336, 0.3163, 0.7326, 0.5274, 0.7371, 0.5447, 0.7323, 0.5447, 0.878, 0.5225, 0.877, 0.008666, 0.9329, 0.003787, 0.9328, 0.003787, 0.7872, 0.008666, 0.7872, 0.6972, 0.9121, 0.7021, 0.9121, 0.7021, 0.9325, 0.6972, 0.9325, 0.1023, 0.7745, 0.1072, 0.7745, 0.1072, 0.9211, 0.1023, 0.9212, 0.04863, 0.9071, 0.04376, 0.9071, 0.04376, 0.885, 0.04863, 0.885, 0.6526, 0.7043, 0.6729, 0.7026, 0.6729, 0.8493, 0.6507, 0.85, 0.1121, 0.7669, 0.0917, 0.7652, 0.08989, 0.6195, 0.1121, 0.6203, 0.9443, 0.7157, 0.9394, 0.7157, 0.9394, 0.57, 0.9443, 0.57, 0.8141, 0.9339, 0.8092, 0.9339, 0.8092, 0.9135, 0.8141, 0.9135, 0.906, 0.1504, 0.9011, 0.1504, 0.9011, 0.00377, 0.906, 0.003769, 0.299, 0.9079, 0.2941, 0.908, 0.2941, 0.8859, 0.299, 0.8858, 0.7945, 0.3869, 0.8149, 0.3851, 0.8149, 0.5318, 0.7927, 0.5326, 0.7345, 0.7213, 0.7141, 0.7196, 0.7123, 0.5739, 0.7345, 0.5746, 0.9519, 0.7289, 0.9568, 0.7289, 0.9568, 0.8745, 0.9519, 0.8745, 0.2664, 0.915, 0.2615, 0.915, 0.2615, 0.8946, 0.2664, 0.8947, 0.9145, 0.57, 0.9194, 0.57, 0.9194, 0.7167, 0.9145, 0.7167, 0.9054, 0.3426, 0.9005, 0.3426, 0.9005, 0.3205, 0.9054, 0.3205, 0.8303, 0.1632, 0.8507, 0.1614, 0.8507, 0.3081, 0.8285, 0.3088, 0.7763, 0.1512, 0.7559, 0.1494, 0.7541, 0.003769, 0.7763, 0.00452, 0.9384, 0.003769, 0.9433, 0.003774, 0.9433, 0.1494, 0.9384, 0.1494, 0.9182, 0.9069, 0.9133, 0.9069, 0.9133, 0.8866, 0.9182, 0.8866, 0.3885, 0.9199, 0.3836, 0.9199, 0.3836, 0.7733, 0.3885, 0.7733, 0.6972, 0.8825, 0.7021, 0.8824, 0.7021, 0.9045, 0.6972, 0.9046, 0.8154, 0.005527, 0.8358, 0.003769, 0.8358, 0.1504, 0.8136, 0.1512, 0.4864, 0.7303, 0.466, 0.7285, 0.4642, 0.5829, 0.4864, 0.5836, 0.9443, 0.8745, 0.9394, 0.8745, 0.9394, 0.7289, 0.9443, 0.7289, 0.8362, 0.9325, 0.8313, 0.9325, 0.8313, 0.9121, 0.8362, 0.9121, 0.1464, 0.9242, 0.1416, 0.9242, 0.1416, 0.7776, 0.1464, 0.7776, 0.8611, 0.8866, 0.866, 0.8866, 0.866, 0.9086, 0.8611, 0.9087, 0.7736, 0.7306, 0.794, 0.7289, 0.794, 0.8755, 0.7718, 0.8763, 0.7851, 0.5326, 0.7648, 0.5308, 0.763, 0.3851, 0.7851, 0.3859, 0.9962, 0.3005, 0.9913, 0.3005, 0.9913, 0.1614, 0.9962, 0.1614, 0.7296, 0.928, 0.7247, 0.928, 0.7247, 0.9076, 0.7296, 0.9077, 0.9896, 0.5252, 0.9847, 0.5252, 0.9847, 0.3851, 0.9896, 0.3851, 0.5225, 0.8856, 0.5274, 0.8855, 0.5274, 0.9076, 0.5225, 0.9077, 0.466, 0.7396, 0.4864, 0.7378, 0.4864, 0.8779, 0.4642, 0.8787, 0.593, 0.8735, 0.5726, 0.8717, 0.5708, 0.7326, 0.593, 0.7334, 0.3585, 0.9336, 0.3536, 0.9336, 0.3536, 0.7879, 0.3585, 0.7879, 0.134, 0.5979, 0.1389, 0.5979, 0.1389, 0.6146, 0.134, 0.6146, 0.9892, 0.57, 0.9941, 0.57, 0.9941, 0.7099, 0.9892, 0.7099, 0.4546, 0.9079, 0.4498, 0.908, 0.4498, 0.8859, 0.4546, 0.8858, 0.447, 0.8783, 0.4297, 0.8735, 0.4249, 0.7336, 0.447, 0.7326, 0.03619, 0.7365, 0.05348, 0.7318, 0.05348, 0.8775, 0.0313, 0.8764, 0.954, 0.1614, 0.9589, 0.1614, 0.9589, 0.3071, 0.954, 0.3071, 0.9248, 0.5401, 0.9296, 0.5401, 0.9296, 0.5605, 0.9248, 0.5605, 0.9215, 0.3081, 0.9166, 0.3081, 0.9166, 0.1614, 0.9215, 0.1614, 0.8092, 0.8839, 0.8141, 0.8838, 0.8141, 0.9059, 0.8092, 0.906, 0.1739, 0.7257, 0.1943, 0.7239, 0.1943, 0.8706, 0.1721, 0.8713, 0.2411, 0.7375, 0.2207, 0.7358, 0.2189, 0.5901, 0.2411, 0.5908, 0.9598, 0.3851, 0.9647, 0.3851, 0.9647, 0.5308, 0.9598, 0.5308, 0.7172, 0.928, 0.7123, 0.928, 0.7123, 0.9076, 0.7172, 0.9077, 0.9194, 0.8755, 0.9145, 0.8755, 0.9145, 0.7289, 0.9194, 0.7289, 0.4642, 0.8863, 0.469, 0.8862, 0.469, 0.9083, 0.4642, 0.9083, 0.8541, 0.3869, 0.8744, 0.3851, 0.8744, 0.5318, 0.8523, 0.5326, 0.7614, 0.3088, 0.741, 0.3071, 0.7392, 0.1614, 0.7614, 0.1622, 0.02302, 0.9313, 0.01814, 0.9313, 0.01814, 0.7856, 0.02302, 0.7856, 0.3239, 0.908, 0.3287, 0.908, 0.3287, 0.9284, 0.3239, 0.9283, 0.9768, 0.57, 0.9816, 0.57, 0.9816, 0.7145, 0.9768, 0.7145, 0.8999, 0.5401, 0.9047, 0.5401, 0.9047, 0.5623, 0.8999, 0.5624, 0.2959, 0.5794, 0.3163, 0.5776, 0.3163, 0.7221, 0.2941, 0.7251, 0.5447, 0.7248, 0.5243, 0.723, 0.5225, 0.5773, 0.5447, 0.5803, 0.934, 0.3071, 0.9291, 0.3071, 0.9291, 0.1614, 0.934, 0.1614, 0.8438, 0.9121, 0.8487, 0.9121, 0.8487, 0.9325, 0.8438, 0.9325, 0.9042, 0.1614, 0.909, 0.1614, 0.909, 0.3116, 0.9042, 0.3116, 0.9123, 0.5401, 0.9172, 0.5401, 0.9172, 0.5607, 0.9123, 0.5608, 0.8617, 0.7308, 0.882, 0.7289, 0.882, 0.879, 0.8611, 0.8765, 0.0821, 0.7725, 0.06174, 0.7706, 0.06119, 0.6249, 0.0821, 0.6224, 0.9771, 0.5299, 0.9722, 0.5299, 0.9722, 0.3851, 0.9771, 0.3851, 0.5757, 0.9278, 0.5708, 0.9278, 0.5708, 0.9075, 0.5757, 0.9075, 0.07364, 0.7801, 0.07852, 0.7801, 0.07852, 0.9258, 0.07364, 0.9258, 0.4249, 0.8859, 0.4297, 0.8858, 0.4297, 0.9079, 0.4249, 0.908, 0.8601, 0.1626, 0.8805, 0.1614, 0.8805, 0.3073, 0.8583, 0.3074, 0.8536, 0.8749, 0.8331, 0.8737, 0.8313, 0.7289, 0.8536, 0.729, 0.9817, 0.8714, 0.9768, 0.8715, 0.9768, 0.7289, 0.9817, 0.7289, 0.9303, 0.373, 0.9254, 0.373, 0.9254, 0.3526, 0.9303, 0.3527, 0.5572, 0.9149, 0.5523, 0.9149, 0.5523, 0.7682, 0.5572, 0.7682, 0.9182, 0.9336, 0.9133, 0.9335, 0.9133, 0.9145, 0.9182, 0.9146, 0.3239, 0.7555, 0.3442, 0.7538, 0.3442, 0.9004, 0.325, 0.8982, 0.9024, 0.5318, 0.882, 0.5301, 0.8832, 0.3874, 0.9024, 0.3851, 0.6556, 0.9962, 0.6507, 0.9962, 0.6507, 0.8576, 0.6556, 0.8576, 0.6874, 0.928, 0.6825, 0.928, 0.6825, 0.9076, 0.6874, 0.9077, 0.9892, 0.7289, 0.9941, 0.7289, 0.9941, 0.8685, 0.9892, 0.8685, 0.4422, 0.9079, 0.4373, 0.908, 0.4373, 0.8859, 0.4422, 0.8858, 0.2508, 0.7484, 0.2712, 0.7467, 0.2712, 0.8863, 0.249, 0.8871, 0.2411, 0.8855, 0.2207, 0.8837, 0.2189, 0.7451, 0.2411, 0.7458, 0.8945, 0.9032, 0.8896, 0.9032, 0.8896, 0.7289, 0.8945, 0.7289, 0.249, 0.8946, 0.2539, 0.8947, 0.2539, 0.915, 0.249, 0.915, 0.02302, 0.7781, 0.01814, 0.7781, 0.01814, 0.5982, 0.02302, 0.5982, 0.8785, 0.9084, 0.8736, 0.9084, 0.8736, 0.8866, 0.8785, 0.8866, 0.1738, 0.3863, 0.1942, 0.3847, 0.1942, 0.5646, 0.1721, 0.5607, 0.05346, 0.5644, 0.03307, 0.5628, 0.0313, 0.3885, 0.05346, 0.3845, 0.9682, 0.1494, 0.9634, 0.1494, 0.9634, 0.003769, 0.9682, 0.003774, 0.6681, 0.9341, 0.6632, 0.934, 0.6632, 0.9137, 0.6681, 0.9137, 0.154, 0.7776, 0.1589, 0.7776, 0.1589, 0.9242, 0.154, 0.9242, 0.8362, 0.9045, 0.8313, 0.9046, 0.8313, 0.8825, 0.8362, 0.8824, 0.8034, 0.5756, 0.8238, 0.5739, 0.8238, 0.7206, 0.8016, 0.7213, 0.3461, 0.7462, 0.3257, 0.7445, 0.3239, 0.5988, 0.3461, 0.5995, 0.9415, 0.1614, 0.9464, 0.1614, 0.9464, 0.3071, 0.9415, 0.3071, 0.8896, 0.9107, 0.8945, 0.9107, 0.8945, 0.9311, 0.8896, 0.9311, 0.6395, 0.9122, 0.6346, 0.9122, 0.6346, 0.7655, 0.6395, 0.7655, 0.3114, 0.9079, 0.3065, 0.908, 0.3065, 0.8859, 0.3114, 0.8858, 0.8006, 0.1632, 0.8209, 0.1614, 0.8209, 0.3081, 0.7987, 0.3088, 0.7465, 0.1512, 0.7261, 0.1494, 0.7243, 0.003769, 0.7465, 0.00452, 0.9692, 0.8745, 0.9643, 0.8745, 0.9658, 0.7304, 0.9691, 0.7289, 0.6179, 0.9284, 0.6146, 0.9268, 0.613, 0.908, 0.6179, 0.908, 0.08989, 0.7745, 0.09477, 0.7745, 0.09477, 0.9211, 0.08989, 0.9212, 0.8016, 0.9059, 0.7967, 0.906, 0.7967, 0.8839, 0.8016, 0.8838, 0.7857, 0.005527, 0.806, 0.003769, 0.806, 0.1504, 0.7838, 0.1512, 0.593, 0.7251, 0.5743, 0.7218, 0.5708, 0.5777, 0.593, 0.5784, 0.3961, 0.7733, 0.3986, 0.7733, 0.3986, 0.9204, 0.3961, 0.9204, 0.9031, 0.8869, 0.9058, 0.8866, 0.9058, 0.9112, 0.9021, 0.9102, 0.5108, 0.7405, 0.5146, 0.7405, 0.5146, 0.8876, 0.5108, 0.8876, 0.913, 0.3215, 0.9167, 0.3205, 0.9167, 0.3451, 0.914, 0.3448, 0.6632, 0.006694, 0.6863, 0.003769, 0.6863, 0.1509, 0.6632, 0.1539, 0.6507, 0.3851, 0.6749, 0.3881, 0.6749, 0.5352, 0.6507, 0.5323, 0.4249, 0.003769, 0.439, 0.003793, 0.439, 0.3776, 0.4249, 0.3775, 0.2926, 0.003769, 0.2926, 0.3775, 0.2765, 0.3775, 0.2765, 0.003769, 0.8673, 0.3521, 0.8693, 0.3712, 0.8532, 0.3712, 0.8532, 0.3502, 0.02492, 0.3769, 0.003787, 0.377, 0.003787, 0.003777, 0.02492, 0.003769, 0.8929, 0.3502, 0.8929, 0.3712, 0.8768, 0.3712, 0.8788, 0.3521, 0.1378, 0.3767, 0.1186, 0.3765, 0.1186, 0.003769, 0.1378, 0.003915, 0.1733, 0.5734, 0.1949, 0.5722, 0.1949, 0.7164, 0.1721, 0.7164, 0.613, 0.2793, 0.613, 0.2565, 0.6215, 0.2565, 0.6215, 0.2793, 0.6939, 0.003769, 0.7167, 0.00377, 0.7167, 0.148, 0.6952, 0.1467, 0.6216, 0.2868, 0.6216, 0.3083, 0.613, 0.3083, 0.613, 0.2868, 0.8966, 0.3044, 0.8881, 0.3044, 0.8881, 0.1614, 0.8966, 0.1614, 0.4947, 0.7405, 0.5032, 0.7405, 0.5032, 0.8847, 0.4947, 0.8847, 0.5935, 0.003814, 0.6055, 0.003769, 0.6055, 0.3775, 0.5935, 0.3776, 0.3163, 0.003769, 0.3163, 0.3775, 0.3002, 0.3775, 0.3002, 0.003769, 0.845, 0.5401, 0.845, 0.5611, 0.8289, 0.5611, 0.8331, 0.5443, 0.189, 0.3772, 0.1721, 0.3769, 0.1721, 0.003769, 0.189, 0.004002, 0.8804, 0.557, 0.8762, 0.5401, 0.8923, 0.5401, 0.8923, 0.5611, 0.08232, 0.3765, 0.06119, 0.3765, 0.06119, 0.00377, 0.08232, 0.003769])
me_cylinder_005.materials.append(mat_material)
me_cylinder_005.use_remesh_preserve_volume = False
me_cylinder_005.use_remesh_preserve_attributes = False
me_cylinder_005.use_mirror_vertex_groups = False
me_cylinder_005.update()

# ---- objects
ob_cylinder_005 = bpy.data.objects.new('Cylinder.005', me_cylinder_005)
ob_lamp = bpy.data.objects.new('Lamp', light_lamp)
ob_camera = bpy.data.objects.new('Camera', cam_camera)

# ---- transforms, parenting, visibility, modifiers, constraints
ob_cylinder_005.location = (0.3343, -3.152, 0.4922)
ob_cylinder_005.scale = (0.4537, 0.4537, 0.4537)
ob_cylinder_005.lineart.crease_threshold = 0.0
ob_lamp.location = (4.076, 1.005, 5.904)
ob_lamp.rotation_euler = (0.6503, 0.05522, 1.866)
ob_lamp.lock_rotations_4d = False
ob_lamp.empty_display_type = 'ARROWS'
ob_lamp.color = (0.0, 0.0, 0.0, 0.0)
ob_lamp.hide_viewport = True
ob_lamp.lineart.crease_threshold = 0.0
ob_camera.location = (7.481, -6.508, 5.344)
ob_camera.rotation_euler = (1.109, 0.0, 0.8149)
ob_camera.lock_rotations_4d = False
ob_camera.empty_display_type = 'ARROWS'
ob_camera.color = (0.0, 0.0, 0.0, 0.0)
ob_camera.hide_viewport = True
ob_camera.display_type = 'WIRE'
ob_camera.lineart.crease_threshold = 0.0

# ---- collection membership
col_collection_1.objects.link(ob_cylinder_005)
col_collection_1.objects.link(ob_lamp)
col_collection_1.objects.link(ob_camera)

# ---- scene / render settings (as saved in the file)
scene.camera = ob_camera
scene.frame_start = 1; scene.frame_end = 250; scene.frame_set(21)
scene.render.engine = 'CYCLES'
scene.render.resolution_percentage = 50
scene.render.dither_intensity = 0.0
scene.cycles.use_denoising = False
scene.cycles.samples = 128
scene.cycles.sampling_pattern = 'TABULATED_SOBOL'
scene.cycles.use_adaptive_sampling = False
scene.cycles.use_light_tree = False
scene.cycles.blur_glossy = 0.0
scene.cycles.sample_clamp_indirect = 0.0
scene.view_settings.view_transform = 'Standard'
bpy.context.view_layer.update()
